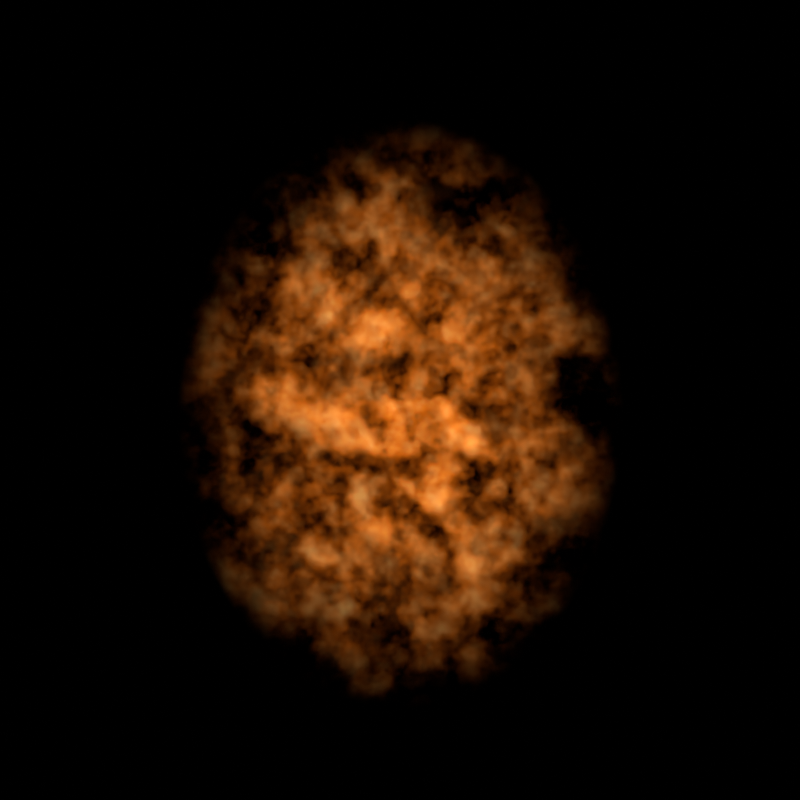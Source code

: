 # Source: InfernalFire.blend  (saved by Blender 5.2.44; exported with 4.5.12 LTS)
import bpy
from mathutils import Matrix  # noqa: F401  (used for matrix-valued properties, if any)

bpy.ops.wm.read_factory_settings(use_empty=True)
scene = bpy.context.scene
scene.name = 'Scene'

# ---- materials (node trees are filled in below, after node groups)
mat_turbulentflamevolume = bpy.data.materials.new('TurbulentFlameVolume')

# ---- material node trees
mat_turbulentflamevolume.use_nodes = True; mat_turbulentflamevolume.node_tree.nodes.clear()
_N = mat_turbulentflamevolume.node_tree.nodes; _L = mat_turbulentflamevolume.node_tree.links
n0 = _N.new('ShaderNodeOutputMaterial'); n0.name = 'Material Output'; n0.location = (0, 0)
n1 = _N.new('ShaderNodeVolumePrincipled'); n1.name = 'Principled Volume'; n1.location = (0, 0)
n1.inputs[0].default_value = (0.13, 0.02, 0.004, 1.0)
n2 = _N.new('ShaderNodeNewGeometry'); n2.name = 'Geometry'; n2.location = (0, 0)
n3 = _N.new('ShaderNodeVectorMath'); n3.name = 'Vector Math'; n3.location = (0, 0)
n3.operation = 'MULTIPLY'
n3.inputs[1].default_value = (1.15, 1.25, 0.87)
n4 = _N.new('ShaderNodeVectorMath'); n4.name = 'Vector Math.001'; n4.location = (0, 0)
n4.operation = 'LENGTH'
n5 = _N.new('ShaderNodeMath'); n5.name = 'Math'; n5.location = (0, 0)
n5.operation = 'SUBTRACT'
n5.use_clamp = True
n5.inputs[0].default_value = 1.0
n6 = _N.new('ShaderNodeMath'); n6.name = 'Math.001'; n6.location = (0, 0)
n6.operation = 'POWER'
n6.inputs[1].default_value = 1.35
n7 = _N.new('ShaderNodeVectorMath'); n7.name = 'Vector Math.002'; n7.location = (0, 0)
n7.inputs[1].default_value = (0.2956, 0.08036, -0.5359)
n8 = _N.new('ShaderNodeTexNoise'); n8.name = 'Noise Texture'; n8.location = (0, 0)
n8.width = 160
n8.noise_dimensions = '4D'
n8.inputs[1].default_value = 0.5358
n8.inputs[2].default_value = 4.8
n8.inputs[3].default_value = 3.0
n8.inputs[4].default_value = 0.72
n9 = _N.new('ShaderNodeMapRange'); n9.name = 'Map Range'; n9.location = (0, 0)
n9.inputs[1].default_value = 0.53
n9.inputs[2].default_value = 0.72
n10 = _N.new('ShaderNodeMath'); n10.name = 'Math.002'; n10.location = (0, 0)
n10.operation = 'MULTIPLY'
n11 = _N.new('ShaderNodeMath'); n11.name = 'Math.003'; n11.location = (0, 0)
n11.operation = 'MULTIPLY'
n11.inputs[1].default_value = 2.8
n12 = _N.new('ShaderNodeMath'); n12.name = 'Math.004'; n12.location = (0, 0)
n12.operation = 'MULTIPLY'
n12.inputs[1].default_value = 26.0
n13 = _N.new('ShaderNodeValToRGB'); n13.name = 'Color Ramp'; n13.location = (0, 0)
while len(n13.color_ramp.elements) > 1: n13.color_ramp.elements.remove(n13.color_ramp.elements[-1])
n13.color_ramp.elements[0].position = 0.0; n13.color_ramp.elements[0].color = (0.14, 0.002, 0.0002, 1.0)
_e = n13.color_ramp.elements.new(0.3); _e.color = (1.0, 0.025, 0.001, 1.0)
_e = n13.color_ramp.elements.new(0.58); _e.color = (1.0, 0.21, 0.008, 1.0)
_e = n13.color_ramp.elements.new(0.8); _e.color = (1.0, 0.76, 0.26, 1.0)
_e = n13.color_ramp.elements.new(1.0); _e.color = (1.0, 0.96, 0.79, 1.0)
_L.new(n1.outputs[0], n0.inputs[1])
_L.new(n2.outputs[0], n3.inputs[0])
_L.new(n3.outputs[0], n4.inputs[0])
_L.new(n4.outputs[1], n5.inputs[1])
_L.new(n5.outputs[0], n6.inputs[0])
_L.new(n2.outputs[0], n7.inputs[0])
_L.new(n7.outputs[0], n8.inputs[0])
_L.new(n8.outputs[0], n9.inputs[0])
_L.new(n6.outputs[0], n10.inputs[0])
_L.new(n9.outputs[0], n10.inputs[1])
_L.new(n10.outputs[0], n11.inputs[0])
_L.new(n11.outputs[0], n1.inputs[2])
_L.new(n10.outputs[0], n12.inputs[0])
_L.new(n12.outputs[0], n1.inputs[6])
_L.new(n8.outputs[0], n13.inputs[0])
_L.new(n13.outputs[0], n1.inputs[7])
n0.is_active_output = True

# ---- world
world_blackworld = bpy.data.worlds.new('BlackWorld'); scene.world = world_blackworld
world_blackworld.use_nodes = True; world_blackworld.node_tree.nodes.clear()
_N = world_blackworld.node_tree.nodes; _L = world_blackworld.node_tree.links
n0 = _N.new('ShaderNodeBackground'); n0.name = 'Background'; n0.location = (-200, 100)
n0.inputs[0].default_value = (0.05, 0.05, 0.05, 1.0)
n0.inputs[1].default_value = 0.0
n1 = _N.new('ShaderNodeOutputWorld'); n1.name = 'World Output'; n1.location = (200, 100)
_L.new(n0.outputs[0], n1.inputs[0])
n1.is_active_output = True

# ---- cameras
cam_camera = bpy.data.cameras.new('Camera')
cam_camera.type = 'ORTHO'
cam_camera.ortho_scale = 3.1

# ---- meshes
me_cube = bpy.data.meshes.new('Cube')
me_cube.from_pydata([(-1.35, -1.35, -1.35), (-1.35, -1.35, 1.35), (-1.35, 1.35, -1.35), (-1.35, 1.35, 1.35), (1.35, -1.35, -1.35), (1.35, -1.35, 1.35), (1.35, 1.35, -1.35), (1.35, 1.35, 1.35)], [], [(0, 1, 3, 2), (2, 3, 7, 6), (6, 7, 5, 4), (4, 5, 1, 0), (2, 6, 4, 0), (7, 3, 1, 5)])
_uv = me_cube.uv_layers.new(name='UVMap')
_uv.uv.foreach_set('vector', [0.375, 0.0, 0.625, 0.0, 0.625, 0.25, 0.375, 0.25, 0.375, 0.25, 0.625, 0.25, 0.625, 0.5, 0.375, 0.5, 0.375, 0.5, 0.625, 0.5, 0.625, 0.75, 0.375, 0.75, 0.375, 0.75, 0.625, 0.75, 0.625, 1.0, 0.375, 1.0, 0.125, 0.5, 0.375, 0.5, 0.375, 0.75, 0.125, 0.75, 0.625, 0.5, 0.875, 0.5, 0.875, 0.75, 0.625, 0.75])
me_cube.materials.append(mat_turbulentflamevolume)
me_cube.update()

# ---- objects
ob_camera = bpy.data.objects.new('Camera', cam_camera)
ob_turbulentflamevolume = bpy.data.objects.new('TurbulentFlameVolume', me_cube)

# ---- transforms, parenting, visibility, modifiers, constraints
ob_camera.location = (0.0, -6.0, 0.05)
ob_camera.rotation_euler = (1.571, -0.0, 0.0)
ob_turbulentflamevolume.location = (0.0, 0.0, 0.0)

# ---- collection membership
scene.collection.objects.link(ob_camera)
scene.collection.objects.link(ob_turbulentflamevolume)

# ---- scene / render settings (as saved in the file)
scene.camera = ob_camera
scene.frame_start = 0; scene.frame_end = 15; scene.frame_set(1)
scene.render.engine = 'BLENDER_EEVEE_NEXT'
scene.render.resolution_x = 256
scene.render.resolution_y = 256
scene.render.fps = 10
scene.render.film_transparent = True
scene.render.bake_bias = 0.0
scene.render.bake_samples = 0
scene.render.compositor_device = 'GPU'
scene.eevee.volumetric_start = 4.4
scene.eevee.volumetric_end = 7.6
scene.eevee.volumetric_tile_size = '2'
scene.eevee.volumetric_samples = 128
scene.eevee.fast_gi_thickness_near = 0.1
scene.eevee.fast_gi_thickness_far = 0.0
scene.eevee.ray_tracing_options.screen_trace_thickness = 0.1
scene.view_settings.view_transform = 'Standard'
scene.view_settings.exposure = -1.0
bpy.context.view_layer.update()

# ---- added for rendering (the .blend has no usable light): sun
light_auto_sun = bpy.data.lights.new('AutoSun', 'SUN')
light_auto_sun.energy = 3.0
light_auto_sun.angle = 0.0523599
ob_auto_sun = bpy.data.objects.new('AutoSun', light_auto_sun)
scene.collection.objects.link(ob_auto_sun)
ob_auto_sun.rotation_euler = (0.872665, 0.174533, 0.523599)
bpy.context.view_layer.update()
